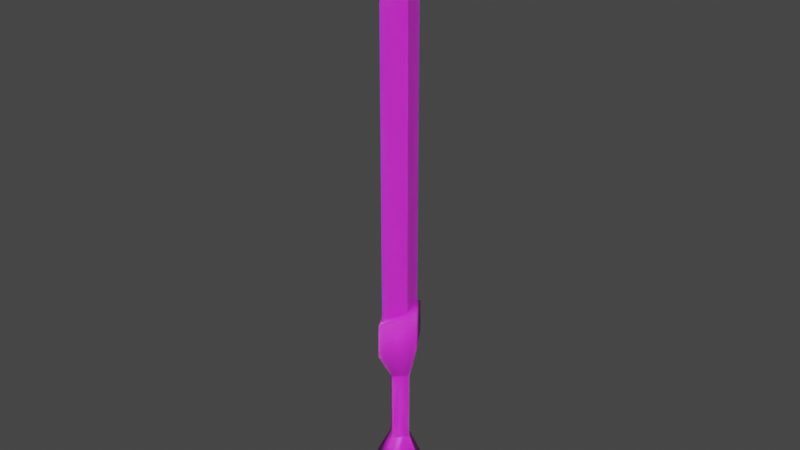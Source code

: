 # Source: Gladius.blend  (saved by Blender 3.3.6; exported with 4.5.12 LTS)
import bpy
from mathutils import Matrix  # noqa: F401  (used for matrix-valued properties, if any)

bpy.ops.wm.read_factory_settings(use_empty=True)
scene = bpy.context.scene
scene.name = 'Scene'

# ---- collections
col_collection = bpy.data.collections.new('Collection'); scene.collection.children.link(col_collection)

# ---- images (referenced by path relative to the original .blend; pixels are not part of the script)
import os
ASSET_DIR = os.environ.get("B2B_ASSET_DIR", "")  # directory of the original .blend (textures are referenced by path, not embedded)
HERE = os.path.dirname(os.path.abspath(__file__))  # packed textures are extracted next to this script under _unpacked/

def load_image(name, relpath, width, height, colorspace="sRGB"):
    """Load a texture the original file referenced (path relative to the .blend, or extracted next to this script)."""
    p = next((c for c in (os.path.join(HERE, relpath), os.path.join(ASSET_DIR, relpath)) if relpath and os.path.exists(c)), "")
    if p:
        img = bpy.data.images.load(p, check_existing=True)
        img.name = name
    else:  # same state as the original file: an image datablock whose file is absent (Cycles renders it pink)
        img = bpy.data.images.new(name, width, height)
        img.source = "FILE"
        img.filepath = "//" + (relpath or name)
    img.colorspace_settings.name = colorspace
    return img
img_prop_weap_bronze_png = load_image('prop_weap_bronze.png', 'prop_weap_bronze.png', 1024, 1024, 'sRGB')

# ---- materials (node trees are filled in below, after node groups)
mat_material_003 = bpy.data.materials.new('Material.003')
mat_material_003.use_transparent_shadow = False

# ---- material node trees
mat_material_003.use_nodes = True; mat_material_003.node_tree.nodes.clear()
_N = mat_material_003.node_tree.nodes; _L = mat_material_003.node_tree.links
n0 = _N.new('ShaderNodeBsdfPrincipled'); n0.name = 'Principled BSDF'; n0.location = (10, 300)
n0.distribution = 'GGX'
n0.subsurface_method = 'RANDOM_WALK_SKIN'
n0.inputs[3].default_value = 1.45
n0.inputs[8].default_value = 1.0
n0.inputs[10].default_value = 0.03158
n0.inputs[27].default_value = (0.0, 0.0, 0.0, 1.0)
n0.inputs[28].default_value = 1.0
n1 = _N.new('ShaderNodeOutputMaterial'); n1.name = 'Material Output'; n1.location = (300, 300)
n2 = _N.new('ShaderNodeTexImage'); n2.name = 'Image Texture'; n2.location = (-280, 280)
n2.image = img_prop_weap_bronze_png
n3 = _N.new('ShaderNodeMix'); n3.name = 'Mix'; n3.location = (-160, 180)
n3.data_type = 'RGBA'
n3.inputs[0].default_value = 0.03158
n3.inputs[7].default_value = (0.8, 0.8, 0.8, 1.0)
_L.new(n0.outputs[0], n1.inputs[0])
_L.new(n2.outputs[0], n3.inputs[6])
_L.new(n3.outputs[2], n0.inputs[0])
n1.is_active_output = True

# ---- world
world_world = bpy.data.worlds.new('World'); scene.world = world_world
world_world.use_nodes = True; world_world.node_tree.nodes.clear()
_N = world_world.node_tree.nodes; _L = world_world.node_tree.links
n0 = _N.new('ShaderNodeOutputWorld'); n0.name = 'World Output'; n0.location = (300, 300)
n1 = _N.new('ShaderNodeBackground'); n1.name = 'Background'; n1.location = (10, 300)
n1.inputs[0].default_value = (0.05088, 0.05088, 0.05088, 1.0)
_L.new(n1.outputs[0], n0.inputs[0])
n0.is_active_output = True
world_world.color = (0.05088, 0.05088, 0.05088)
world_world.use_sun_shadow = False
world_world.sun_shadow_jitter_overblur = 0.0

# ---- meshes
me_weap_gladus_c_geometry = bpy.data.meshes.new('weap_gladus_c-Geometry')
me_weap_gladus_c_geometry.from_pydata([(0.09058, 0.000409, -0.2053), (0.0, 0.0, -0.3052), (0.000408, 0.09058, -0.2053), (0.000153, 0.03391, -0.09149), (0.03391, 0.000153, -0.09149), (0.03391, 0.000153, -0.09149), (0.000153, 0.03391, -0.09149), (0.000153, 0.03391, 0.1197), (0.03391, 0.000153, 0.1197), (0.03391, 0.000153, 0.1197), (0.000153, 0.03391, 0.1197), (0.000408, 0.09058, 0.2152), (0.05817, 0.000409, 0.2152), (0.00037, 0.08889, 0.3108), (0.05443, 0.000401, 0.3108), (-0.09058, -0.000409, -0.2053), (-0.03391, -0.000153, -0.09149), (-0.03391, -0.000153, -0.09149), (-0.03391, -0.000153, 0.1197), (-0.03391, -0.000153, 0.1197), (-0.05817, -0.000409, 0.2152), (-0.05443, -0.000401, 0.3108), (-0.000409, -0.09058, -0.2053), (-0.000153, -0.03391, -0.09149), (-0.000153, -0.03391, -0.09149), (-0.000153, -0.03391, 0.1197), (-0.000153, -0.03391, 0.1197), (-0.000409, -0.09058, 0.2152), (-0.00037, -0.08889, 0.3108), (-0.00037, -0.08889, 0.3108), (6.4e-05, 0.0753, 0.32), (0.02433, 0.00034, 0.32), (-0.02434, -0.00034, 0.32), (-6.4e-05, -0.0753, 0.32), (0.02433, 0.00034, 0.32), (6.4e-05, 0.0753, 0.32), (6.4e-05, 0.0753, 1.194), (0.02433, 0.00034, 1.194), (0.0, 0.0, 1.468), (6.4e-05, 0.0753, 0.32), (-0.02434, -0.00034, 0.32), (-0.02434, -0.00034, 1.194), (6.4e-05, 0.0753, 1.194), (0.0, 0.0, 1.468), (-0.02434, -0.00034, 0.32), (-6.4e-05, -0.0753, 0.32), (-6.4e-05, -0.0753, 1.194), (-0.02434, -0.00034, 1.194), (0.0, 0.0, 1.468), (-6.4e-05, -0.0753, 0.32), (0.02433, 0.00034, 0.32), (0.02433, 0.00034, 1.194), (-6.4e-05, -0.0753, 1.194), (0.0, 0.0, 1.468)], [], [(0, 1, 2), (0, 2, 3), (3, 4, 0), (5, 6, 7), (7, 8, 5), (9, 10, 11), (11, 12, 9), (11, 13, 14), (14, 12, 11), (2, 15, 16), (16, 3, 2), (6, 17, 18), (18, 7, 6), (10, 19, 20), (20, 11, 10), (11, 20, 21), (21, 13, 11), (15, 22, 23), (23, 16, 15), (17, 24, 25), (25, 18, 17), (19, 26, 27), (27, 20, 19), (27, 28, 21), (21, 20, 27), (22, 0, 4), (4, 23, 22), (24, 5, 8), (8, 25, 24), (26, 9, 12), (12, 27, 26), (27, 12, 14), (14, 29, 27), (15, 2, 1), (0, 22, 1), (1, 22, 15), (30, 31, 14), (14, 13, 30), (32, 30, 13), (13, 21, 32), (33, 32, 21), (21, 28, 33), (31, 33, 29), (29, 14, 31), (34, 35, 36), (36, 37, 34), (37, 36, 38), (39, 40, 41), (41, 42, 39), (42, 41, 43), (44, 45, 46), (46, 47, 44), (47, 46, 48), (49, 50, 51), (51, 52, 49), (52, 51, 53)])
me_weap_gladus_c_geometry.polygons.foreach_set('use_smooth', [True] * 56)
_uv = me_weap_gladus_c_geometry.uv_layers.new(name='weap_gladus_c-Geometry-UV')
_uv.uv.foreach_set('vector', [0.2109, 0.01423, 0.2109, 0.003678, 0.1934, 0.01423, 0.2109, 0.01423, 0.1934, 0.01423, 0.1934, 0.03821, 0.1934, 0.03821, 0.2109, 0.03821, 0.2109, 0.01423, 0.2109, 0.03821, 0.1934, 0.03821, 0.1934, 0.08265, 0.1934, 0.08265, 0.2109, 0.08265, 0.2109, 0.03821, 0.2109, 0.08265, 0.1934, 0.08265, 0.1934, 0.1038, 0.1934, 0.1038, 0.2109, 0.1038, 0.2109, 0.08265, 0.1934, 0.1038, 0.1934, 0.1235, 0.2109, 0.1235, 0.2109, 0.1235, 0.2109, 0.1038, 0.1934, 0.1038, 0.1934, 0.01423, 0.2109, 0.01423, 0.2109, 0.03821, 0.2109, 0.03821, 0.1934, 0.03821, 0.1934, 0.01423, 0.1934, 0.03821, 0.2109, 0.03821, 0.2109, 0.08265, 0.2109, 0.08265, 0.1934, 0.08265, 0.1934, 0.03821, 0.1934, 0.08265, 0.2109, 0.08265, 0.2109, 0.1038, 0.2109, 0.1038, 0.1934, 0.1038, 0.1934, 0.08265, 0.1934, 0.1038, 0.2109, 0.1038, 0.2108, 0.1235, 0.2108, 0.1235, 0.1934, 0.1235, 0.1934, 0.1038, 0.2109, 0.01423, 0.2285, 0.01423, 0.2285, 0.03821, 0.2285, 0.03821, 0.2109, 0.03821, 0.2109, 0.01423, 0.2109, 0.03821, 0.2285, 0.03821, 0.2285, 0.08265, 0.2285, 0.08265, 0.2109, 0.08265, 0.2109, 0.03821, 0.2109, 0.08265, 0.2285, 0.08265, 0.2285, 0.1038, 0.2285, 0.1038, 0.2109, 0.1038, 0.2109, 0.08265, 0.2285, 0.1038, 0.2283, 0.1235, 0.2108, 0.1235, 0.2108, 0.1235, 0.2109, 0.1038, 0.2285, 0.1038, 0.2285, 0.01423, 0.2109, 0.01423, 0.2109, 0.03821, 0.2109, 0.03821, 0.2285, 0.03821, 0.2285, 0.01423, 0.2285, 0.03821, 0.2109, 0.03821, 0.2109, 0.08265, 0.2109, 0.08265, 0.2285, 0.08265, 0.2285, 0.03821, 0.2285, 0.08265, 0.2109, 0.08265, 0.2109, 0.1038, 0.2109, 0.1038, 0.2285, 0.1038, 0.2285, 0.08265, 0.2285, 0.1038, 0.2109, 0.1038, 0.2109, 0.1235, 0.2109, 0.1235, 0.2285, 0.1235, 0.2285, 0.1038, 0.2109, 0.01423, 0.1934, 0.01423, 0.2109, 0.003678, 0.2109, 0.01423, 0.2285, 0.01423, 0.2109, 0.003678, 0.2109, 0.003678, 0.2285, 0.01423, 0.2109, 0.01423, 0.1934, 0.1345, 0.2109, 0.1349, 0.2109, 0.1235, 0.2109, 0.1235, 0.1934, 0.1235, 0.1934, 0.1345, 0.2112, 0.1344, 0.1934, 0.1345, 0.1934, 0.1235, 0.1934, 0.1235, 0.2108, 0.1235, 0.2112, 0.1344, 0.2285, 0.1345, 0.2112, 0.1344, 0.2108, 0.1235, 0.2108, 0.1235, 0.2283, 0.1235, 0.2285, 0.1345, 0.2109, 0.1349, 0.2285, 0.1345, 0.2285, 0.1235, 0.2285, 0.1235, 0.2109, 0.1235, 0.2109, 0.1349, 0.2046, 0.1342, 0.2164, 0.1343, 0.2164, 0.2224, 0.2164, 0.2224, 0.2045, 0.2223, 0.2046, 0.1342, 0.2045, 0.2223, 0.2164, 0.2224, 0.2046, 0.2614, 0.2164, 0.1343, 0.2046, 0.1342, 0.2046, 0.2223, 0.2046, 0.2223, 0.2164, 0.2224, 0.2164, 0.1343, 0.2164, 0.2224, 0.2046, 0.2223, 0.2046, 0.2614, 0.2046, 0.1342, 0.1931, 0.1343, 0.1931, 0.2224, 0.1931, 0.2224, 0.2046, 0.2223, 0.2046, 0.1342, 0.2046, 0.2223, 0.1931, 0.2224, 0.2046, 0.2614, 0.1931, 0.1343, 0.2046, 0.1342, 0.2045, 0.2223, 0.2045, 0.2223, 0.1931, 0.2224, 0.1931, 0.1343, 0.1931, 0.2224, 0.2045, 0.2223, 0.2046, 0.2614])
me_weap_gladus_c_geometry.materials.append(mat_material_003)
me_weap_gladus_c_geometry.update()

# ---- objects
ob_weap_gladus_c = bpy.data.objects.new('weap_gladus_c', me_weap_gladus_c_geometry)

# ---- transforms, parenting, visibility, modifiers, constraints
ob_weap_gladus_c.location = (0.0, 0.0, 0.0)
ob_weap_gladus_c.scale = (0.7865, 0.7865, 0.7865)

# ---- collection membership
col_collection.objects.link(ob_weap_gladus_c)

# ---- scene / render settings (as saved in the file)
scene.frame_start = 1; scene.frame_end = 250; scene.frame_set(1)
scene.render.engine = 'BLENDER_EEVEE_NEXT'
scene.cycles.sampling_pattern = 'TABULATED_SOBOL'
scene.cycles.use_light_tree = False
scene.view_settings.view_transform = 'Filmic'
bpy.context.view_layer.update()

# ---- added for rendering (the .blend has no active camera and no usable light): camera, sun
cam_auto = bpy.data.cameras.new('AutoCamera')
cam_auto.lens = 50.0
cam_auto.sensor_width = 36.0
cam_auto.clip_end = 1000.0
ob_auto_camera = bpy.data.objects.new('AutoCamera', cam_auto)
scene.collection.objects.link(ob_auto_camera)
ob_auto_camera.location = (1.30377, -1.56452, 1.50033)
ob_auto_camera.rotation_euler = (1.09748, -7.21219e-08, 0.694738)
scene.camera = ob_auto_camera
light_auto_sun = bpy.data.lights.new('AutoSun', 'SUN')
light_auto_sun.energy = 3.0
light_auto_sun.angle = 0.0523599
ob_auto_sun = bpy.data.objects.new('AutoSun', light_auto_sun)
scene.collection.objects.link(ob_auto_sun)
ob_auto_sun.rotation_euler = (0.872665, 0.174533, 0.523599)
bpy.context.view_layer.update()
